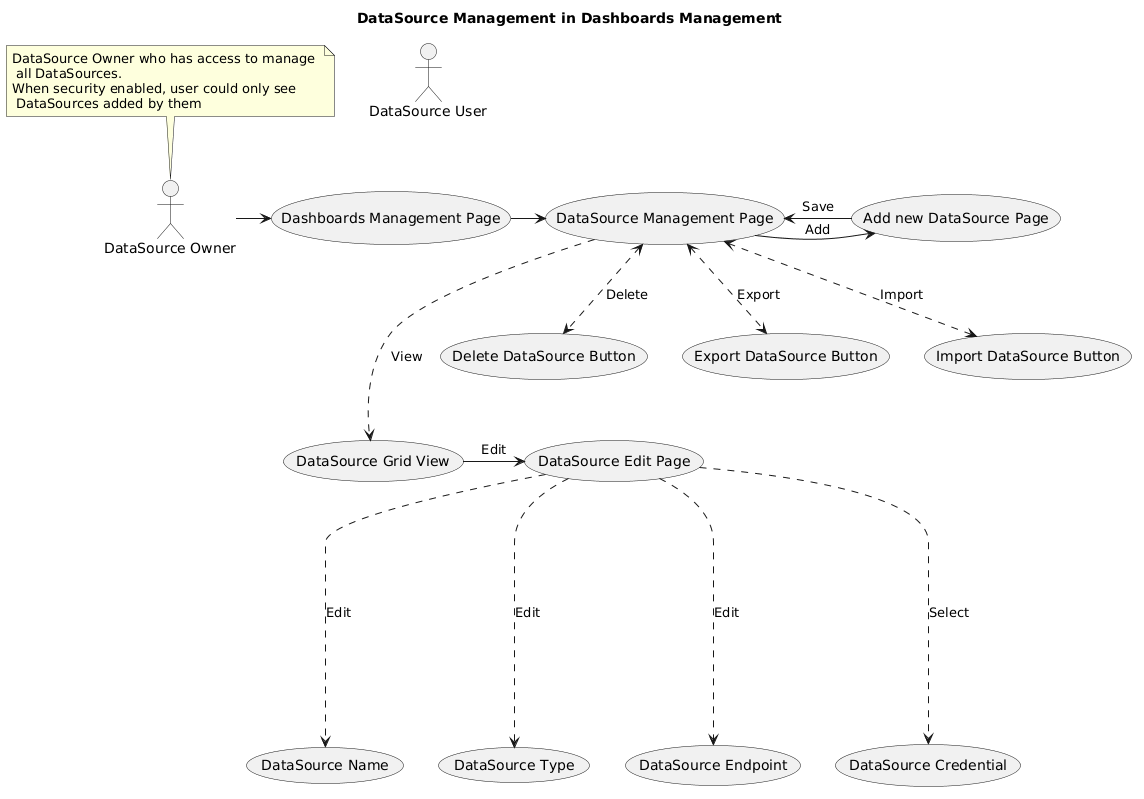

The diagram above was rendered by PlantUML. Its source (embedded in the PNG):
@startuml 
title DataSource Management in Dashboards Management


:DataSource Owner: as DSO
:DataSource User: as DSU

(Dashboards Management Page) as (Page-DashMgmt)
(DataSource Management Page) as (Page-DM)
(Add new DataSource Page) as (Page-AND)
(DataSource Grid View) as (Component-DSG)
(DataSource Edit Page) as (Page-DSEP)
(Delete DataSource Button) as (Component-DelDS)
(Export DataSource Button) as (Component-ExDS)
(Import DataSource Button) as (Component-ImDS)


(DataSource Name) as (Component-DSName)
(DataSource Type) as (Component-DSType)
(DataSource Endpoint) as (Component-DSEndpoint)
(DataSource Credential) as (Component-DSCredential)

DSO -> (Page-DashMgmt)
(Page-DashMgmt) -> (Page-DM)
(Page-DM) -> (Page-AND) : Add
(Page-AND) -> (Page-DM) : Save
(Page-DM) ...> (Component-DSG): View
(Page-DM) <..> (Component-DelDS) : Delete
(Page-DM) <..> (Component-ExDS) : Export
(Page-DM) <..> (Component-ImDS) : Import

(Component-DSG) -> (Page-DSEP): Edit

(Page-DSEP) .....> (Component-DSName) : Edit
(Page-DSEP) .....> (Component-DSType): Edit
(Page-DSEP) .....> (Component-DSEndpoint): Edit
(Page-DSEP) .....> (Component-DSCredential): Select

note top of DSO
  DataSource Owner who has access to manage 
   all DataSources.
  When security enabled, user could only see
   DataSources added by them
end note
@enduml